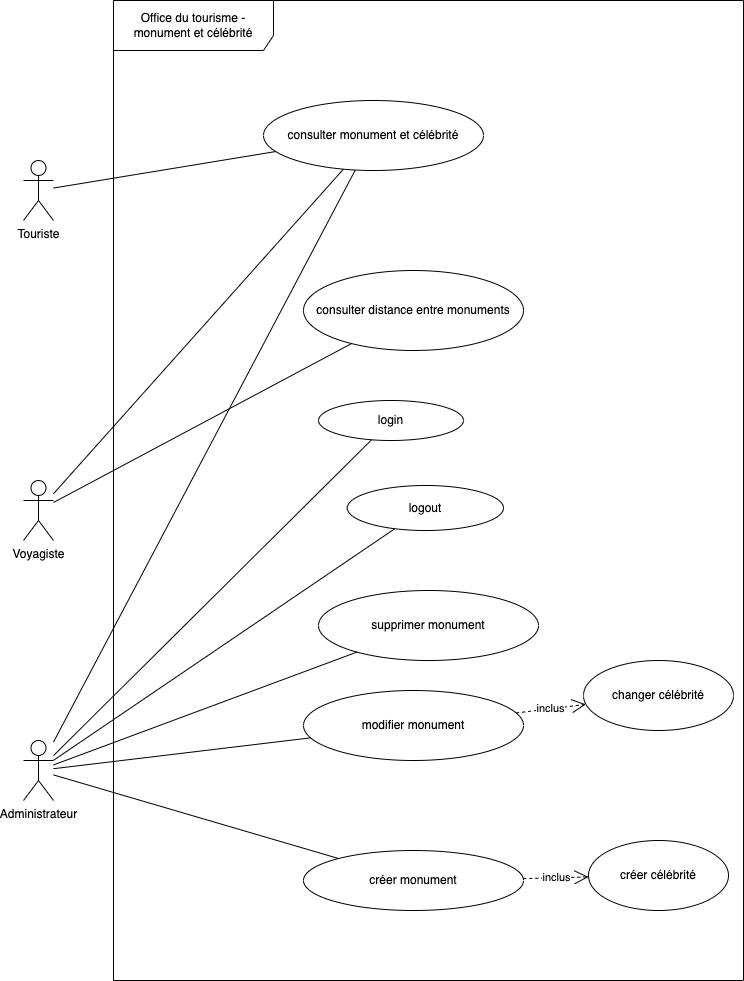

The diagram above was exported from draw.io. Its source (the exported page's mxGraphModel, read from the mxfile embedded in the PNG):
<mxGraphModel dx="1171" dy="591" grid="1" gridSize="10" guides="1" tooltips="1" connect="1" arrows="1" fold="1" page="1" pageScale="1" pageWidth="827" pageHeight="1169" math="0" shadow="0">
  <root>
    <mxCell id="0" />
    <mxCell id="1" parent="0" />
    <mxCell id="2QhWUWbHzwyw808bXS8G-1" value="Touriste" style="shape=umlActor;verticalLabelPosition=bottom;verticalAlign=top;html=1;outlineConnect=0;" parent="1" vertex="1">
      <mxGeometry x="70" y="190" width="30" height="60" as="geometry" />
    </mxCell>
    <mxCell id="2QhWUWbHzwyw808bXS8G-2" value="Voyagiste" style="shape=umlActor;verticalLabelPosition=bottom;verticalAlign=top;html=1;outlineConnect=0;" parent="1" vertex="1">
      <mxGeometry x="70" y="510" width="30" height="60" as="geometry" />
    </mxCell>
    <mxCell id="2QhWUWbHzwyw808bXS8G-3" value="Administrateur" style="shape=umlActor;verticalLabelPosition=bottom;verticalAlign=top;html=1;outlineConnect=0;" parent="1" vertex="1">
      <mxGeometry x="70" y="770" width="30" height="60" as="geometry" />
    </mxCell>
    <mxCell id="fUk9xCKJbYN0XOKQjeJ_-5" value="Office du tourisme - monument et célébrité" style="shape=umlFrame;whiteSpace=wrap;html=1;width=160;height=50;" parent="1" vertex="1">
      <mxGeometry x="160" y="30" width="630" height="980" as="geometry" />
    </mxCell>
    <mxCell id="PFb_MMoVZdgvY996HQAi-1" value="consulter monument et célébrité" style="ellipse;whiteSpace=wrap;html=1;" parent="1" vertex="1">
      <mxGeometry x="310" y="130" width="220" height="70" as="geometry" />
    </mxCell>
    <mxCell id="PFb_MMoVZdgvY996HQAi-2" value="consulter distance entre monuments" style="ellipse;whiteSpace=wrap;html=1;" parent="1" vertex="1">
      <mxGeometry x="350" y="300" width="220" height="80" as="geometry" />
    </mxCell>
    <mxCell id="PFb_MMoVZdgvY996HQAi-3" value="" style="endArrow=none;html=1;rounded=0;" parent="1" source="2QhWUWbHzwyw808bXS8G-1" target="PFb_MMoVZdgvY996HQAi-1" edge="1">
      <mxGeometry width="50" height="50" relative="1" as="geometry">
        <mxPoint x="380" y="300" as="sourcePoint" />
        <mxPoint x="430" y="250" as="targetPoint" />
      </mxGeometry>
    </mxCell>
    <mxCell id="PFb_MMoVZdgvY996HQAi-4" value="" style="endArrow=none;html=1;rounded=0;" parent="1" source="2QhWUWbHzwyw808bXS8G-2" target="PFb_MMoVZdgvY996HQAi-1" edge="1">
      <mxGeometry width="50" height="50" relative="1" as="geometry">
        <mxPoint x="380" y="300" as="sourcePoint" />
        <mxPoint x="430" y="250" as="targetPoint" />
      </mxGeometry>
    </mxCell>
    <mxCell id="PFb_MMoVZdgvY996HQAi-5" value="" style="endArrow=none;html=1;rounded=0;" parent="1" source="2QhWUWbHzwyw808bXS8G-3" target="PFb_MMoVZdgvY996HQAi-1" edge="1">
      <mxGeometry width="50" height="50" relative="1" as="geometry">
        <mxPoint x="380" y="800" as="sourcePoint" />
        <mxPoint x="430" y="750" as="targetPoint" />
      </mxGeometry>
    </mxCell>
    <mxCell id="PFb_MMoVZdgvY996HQAi-6" value="" style="endArrow=none;html=1;rounded=0;" parent="1" source="2QhWUWbHzwyw808bXS8G-2" target="PFb_MMoVZdgvY996HQAi-2" edge="1">
      <mxGeometry width="50" height="50" relative="1" as="geometry">
        <mxPoint x="380" y="390" as="sourcePoint" />
        <mxPoint x="430" y="340" as="targetPoint" />
      </mxGeometry>
    </mxCell>
    <mxCell id="PFb_MMoVZdgvY996HQAi-7" value="login" style="ellipse;whiteSpace=wrap;html=1;" parent="1" vertex="1">
      <mxGeometry x="365" y="430" width="145" height="40" as="geometry" />
    </mxCell>
    <mxCell id="PFb_MMoVZdgvY996HQAi-8" value="supprimer monument" style="ellipse;whiteSpace=wrap;html=1;" parent="1" vertex="1">
      <mxGeometry x="365" y="620" width="220" height="70" as="geometry" />
    </mxCell>
    <mxCell id="PFb_MMoVZdgvY996HQAi-9" value="modifier monument" style="ellipse;whiteSpace=wrap;html=1;" parent="1" vertex="1">
      <mxGeometry x="350" y="720" width="220" height="70" as="geometry" />
    </mxCell>
    <mxCell id="PFb_MMoVZdgvY996HQAi-10" value="créer célébrité" style="ellipse;whiteSpace=wrap;html=1;" parent="1" vertex="1">
      <mxGeometry x="635" y="870" width="140" height="70" as="geometry" />
    </mxCell>
    <mxCell id="PFb_MMoVZdgvY996HQAi-11" value="créer monument" style="ellipse;whiteSpace=wrap;html=1;" parent="1" vertex="1">
      <mxGeometry x="350" y="880" width="220" height="60" as="geometry" />
    </mxCell>
    <mxCell id="PFb_MMoVZdgvY996HQAi-12" value="changer célébrité" style="ellipse;whiteSpace=wrap;html=1;" parent="1" vertex="1">
      <mxGeometry x="630" y="690" width="150" height="70" as="geometry" />
    </mxCell>
    <mxCell id="PFb_MMoVZdgvY996HQAi-13" value="" style="endArrow=none;html=1;rounded=0;" parent="1" source="2QhWUWbHzwyw808bXS8G-3" target="PFb_MMoVZdgvY996HQAi-7" edge="1">
      <mxGeometry width="50" height="50" relative="1" as="geometry">
        <mxPoint x="380" y="780" as="sourcePoint" />
        <mxPoint x="430" y="730" as="targetPoint" />
      </mxGeometry>
    </mxCell>
    <mxCell id="PFb_MMoVZdgvY996HQAi-14" value="" style="endArrow=none;html=1;rounded=0;" parent="1" source="2QhWUWbHzwyw808bXS8G-3" target="PFb_MMoVZdgvY996HQAi-8" edge="1">
      <mxGeometry width="50" height="50" relative="1" as="geometry">
        <mxPoint x="380" y="780" as="sourcePoint" />
        <mxPoint x="430" y="730" as="targetPoint" />
      </mxGeometry>
    </mxCell>
    <mxCell id="PFb_MMoVZdgvY996HQAi-15" value="" style="endArrow=none;html=1;rounded=0;" parent="1" source="2QhWUWbHzwyw808bXS8G-3" target="PFb_MMoVZdgvY996HQAi-9" edge="1">
      <mxGeometry width="50" height="50" relative="1" as="geometry">
        <mxPoint x="380" y="780" as="sourcePoint" />
        <mxPoint x="430" y="730" as="targetPoint" />
      </mxGeometry>
    </mxCell>
    <mxCell id="PFb_MMoVZdgvY996HQAi-16" value="" style="endArrow=none;html=1;rounded=0;" parent="1" source="2QhWUWbHzwyw808bXS8G-3" target="PFb_MMoVZdgvY996HQAi-11" edge="1">
      <mxGeometry width="50" height="50" relative="1" as="geometry">
        <mxPoint x="380" y="780" as="sourcePoint" />
        <mxPoint x="430" y="730" as="targetPoint" />
      </mxGeometry>
    </mxCell>
    <mxCell id="PFb_MMoVZdgvY996HQAi-18" value="inclus" style="endArrow=open;endSize=12;dashed=1;html=1;rounded=0;" parent="1" source="PFb_MMoVZdgvY996HQAi-9" target="PFb_MMoVZdgvY996HQAi-12" edge="1">
      <mxGeometry width="160" relative="1" as="geometry">
        <mxPoint x="320" y="750" as="sourcePoint" />
        <mxPoint x="480" y="750" as="targetPoint" />
      </mxGeometry>
    </mxCell>
    <mxCell id="PFb_MMoVZdgvY996HQAi-19" value="inclus" style="endArrow=open;endSize=12;dashed=1;html=1;rounded=0;" parent="1" source="PFb_MMoVZdgvY996HQAi-11" target="PFb_MMoVZdgvY996HQAi-10" edge="1">
      <mxGeometry width="160" relative="1" as="geometry">
        <mxPoint x="470" y="830" as="sourcePoint" />
        <mxPoint x="480" y="750" as="targetPoint" />
      </mxGeometry>
    </mxCell>
    <mxCell id="IX94t8f4kuZXlFz75HR8-1" value="logout" style="ellipse;whiteSpace=wrap;html=1;" vertex="1" parent="1">
      <mxGeometry x="393.75" y="515" width="156.25" height="45" as="geometry" />
    </mxCell>
    <mxCell id="IX94t8f4kuZXlFz75HR8-2" value="" style="endArrow=none;html=1;rounded=0;" edge="1" parent="1" source="2QhWUWbHzwyw808bXS8G-3" target="IX94t8f4kuZXlFz75HR8-1">
      <mxGeometry width="50" height="50" relative="1" as="geometry">
        <mxPoint x="390" y="700" as="sourcePoint" />
        <mxPoint x="440" y="650" as="targetPoint" />
      </mxGeometry>
    </mxCell>
  </root>
</mxGraphModel>